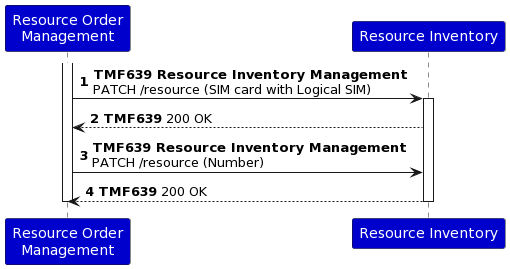

The diagram above was rendered by PlantUML. Its source (embedded in the PNG):
@startuml
autonumber
skinparam ParticipantFontColor automatic
participant "Resource Order\nManagement" as ROM #MediumBlue
participant "Resource Inventory" as RI #MediumBlue
activate ROM
ROM -> RI: **TMF639 Resource Inventory Management**\nPATCH /resource (SIM card with Logical SIM)
activate RI
RI --> ROM: **TMF639** 200 OK
ROM -> RI: **TMF639 Resource Inventory Management**\nPATCH /resource (Number)
RI --> ROM: **TMF639** 200 OK
deactivate RI
deactivate ROM
@enduml